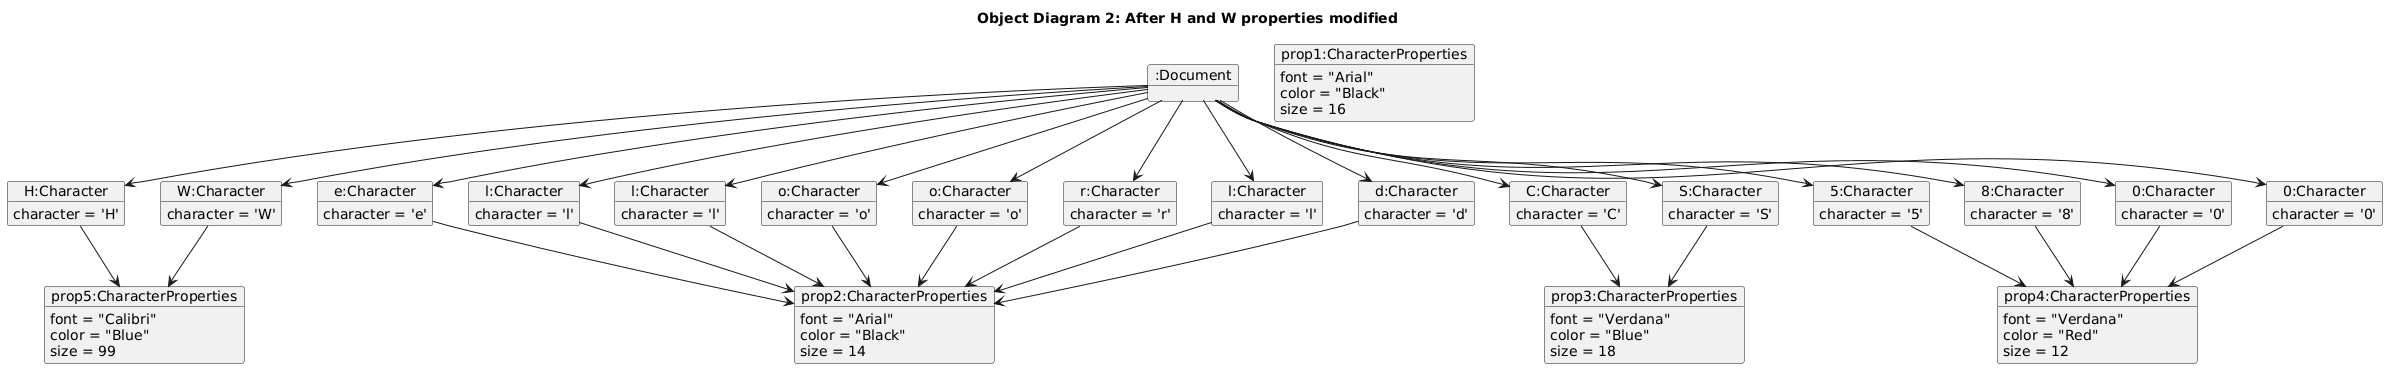

The diagram above was rendered by PlantUML. Its source (embedded in the PNG):
@startuml
title Object Diagram 2: After H and W properties modified

object ":Document" as doc {
}

object "H:Character" as H {
  character = 'H'
}

object "e:Character" as e {
  character = 'e'
}

object "l:Character" as l1 {
  character = 'l'
}

object "l:Character" as l2 {
  character = 'l'
}

object "o:Character" as o1 {
  character = 'o'
}

object "W:Character" as W {
  character = 'W'
}

object "o:Character" as o2 {
  character = 'o'
}

object "r:Character" as r {
  character = 'r'
}

object "l:Character" as l3 {
  character = 'l'
}

object "d:Character" as d {
  character = 'd'
}

object "C:Character" as C {
  character = 'C'
}

object "S:Character" as S {
  character = 'S'
}

object "5:Character" as n5 {
  character = '5'
}

object "8:Character" as n8 {
  character = '8'
}

object "0:Character" as n0a {
  character = '0'
}

object "0:Character" as n0b {
  character = '0'
}

object "prop1:CharacterProperties" as prop1 {
  font = "Arial"
  color = "Black"
  size = 16
}

object "prop2:CharacterProperties" as prop2 {
  font = "Arial"
  color = "Black"
  size = 14
}

object "prop3:CharacterProperties" as prop3 {
  font = "Verdana"
  color = "Blue"
  size = 18
}

object "prop4:CharacterProperties" as prop4 {
  font = "Verdana"
  color = "Red"
  size = 12
}

object "prop5:CharacterProperties" as prop5 {
  font = "Calibri"
  color = "Blue"
  size = 99
}

doc --> H
doc --> e
doc --> l1
doc --> l2
doc --> o1
doc --> W
doc --> o2
doc --> r
doc --> l3
doc --> d
doc --> C
doc --> S
doc --> n5
doc --> n8
doc --> n0a
doc --> n0b

H --> prop5
W --> prop5

e --> prop2
l1 --> prop2
l2 --> prop2
o1 --> prop2
o2 --> prop2
r --> prop2
l3 --> prop2
d --> prop2

C --> prop3
S --> prop3

n5 --> prop4
n8 --> prop4
n0a --> prop4
n0b --> prop4
@enduml